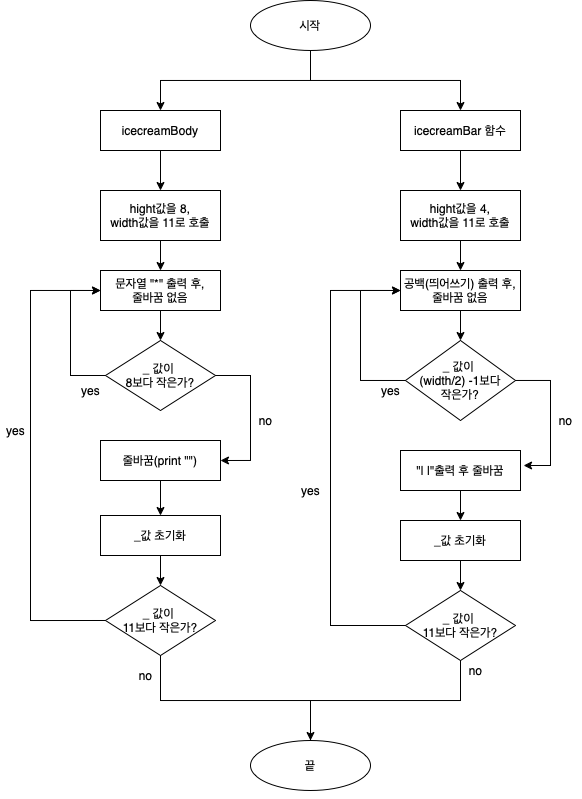

The diagram above was exported from draw.io. Its source (the exported page's mxGraphModel, read from the mxfile embedded in the PNG):
<mxGraphModel dx="1022" dy="567" grid="1" gridSize="10" guides="1" tooltips="1" connect="1" arrows="1" fold="1" page="1" pageScale="1" pageWidth="827" pageHeight="1169" math="0" shadow="0">
  <root>
    <mxCell id="WIyWlLk6GJQsqaUBKTNV-0" />
    <mxCell id="WIyWlLk6GJQsqaUBKTNV-1" parent="WIyWlLk6GJQsqaUBKTNV-0" />
    <mxCell id="QDgANllMK5spxsEK0VO_-13" style="edgeStyle=orthogonalEdgeStyle;rounded=0;orthogonalLoop=1;jettySize=auto;html=1;exitX=0.5;exitY=1;exitDx=0;exitDy=0;entryX=0.5;entryY=0;entryDx=0;entryDy=0;" parent="WIyWlLk6GJQsqaUBKTNV-1" source="WIyWlLk6GJQsqaUBKTNV-3" target="QDgANllMK5spxsEK0VO_-10" edge="1">
      <mxGeometry relative="1" as="geometry" />
    </mxCell>
    <mxCell id="WIyWlLk6GJQsqaUBKTNV-3" value="hight값을 8,&lt;br&gt;width값을 11로 호출" style="rounded=1;whiteSpace=wrap;html=1;fontSize=12;glass=0;strokeWidth=1;shadow=0;arcSize=0;" parent="WIyWlLk6GJQsqaUBKTNV-1" vertex="1">
      <mxGeometry x="150" y="270" width="120" height="50" as="geometry" />
    </mxCell>
    <mxCell id="QDgANllMK5spxsEK0VO_-4" value="" style="edgeStyle=orthogonalEdgeStyle;rounded=0;orthogonalLoop=1;jettySize=auto;html=1;" parent="WIyWlLk6GJQsqaUBKTNV-1" source="QDgANllMK5spxsEK0VO_-0" target="QDgANllMK5spxsEK0VO_-3" edge="1">
      <mxGeometry relative="1" as="geometry">
        <Array as="points">
          <mxPoint x="360" y="160" />
          <mxPoint x="210" y="160" />
        </Array>
      </mxGeometry>
    </mxCell>
    <mxCell id="QDgANllMK5spxsEK0VO_-0" value="시작" style="ellipse;whiteSpace=wrap;html=1;" parent="WIyWlLk6GJQsqaUBKTNV-1" vertex="1">
      <mxGeometry x="300" y="80" width="120" height="50" as="geometry" />
    </mxCell>
    <mxCell id="QDgANllMK5spxsEK0VO_-7" style="edgeStyle=orthogonalEdgeStyle;rounded=0;orthogonalLoop=1;jettySize=auto;html=1;exitX=0.5;exitY=1;exitDx=0;exitDy=0;entryX=0.5;entryY=0;entryDx=0;entryDy=0;" parent="WIyWlLk6GJQsqaUBKTNV-1" source="QDgANllMK5spxsEK0VO_-1" target="WIyWlLk6GJQsqaUBKTNV-3" edge="1">
      <mxGeometry relative="1" as="geometry" />
    </mxCell>
    <mxCell id="QDgANllMK5spxsEK0VO_-1" value="icecreamBody" style="rounded=1;whiteSpace=wrap;html=1;fontSize=12;glass=0;strokeWidth=1;shadow=0;arcSize=0;" parent="WIyWlLk6GJQsqaUBKTNV-1" vertex="1">
      <mxGeometry x="150" y="190" width="120" height="40" as="geometry" />
    </mxCell>
    <mxCell id="QDgANllMK5spxsEK0VO_-5" style="edgeStyle=orthogonalEdgeStyle;rounded=0;orthogonalLoop=1;jettySize=auto;html=1;exitX=0.5;exitY=1;exitDx=0;exitDy=0;entryX=0.5;entryY=0;entryDx=0;entryDy=0;" parent="WIyWlLk6GJQsqaUBKTNV-1" source="QDgANllMK5spxsEK0VO_-0" target="QDgANllMK5spxsEK0VO_-2" edge="1">
      <mxGeometry relative="1" as="geometry">
        <mxPoint x="530" y="80" as="targetPoint" />
        <Array as="points">
          <mxPoint x="360" y="160" />
          <mxPoint x="510" y="160" />
        </Array>
      </mxGeometry>
    </mxCell>
    <mxCell id="QDgANllMK5spxsEK0VO_-9" style="edgeStyle=orthogonalEdgeStyle;rounded=0;orthogonalLoop=1;jettySize=auto;html=1;exitX=0.5;exitY=1;exitDx=0;exitDy=0;entryX=0.5;entryY=0;entryDx=0;entryDy=0;" parent="WIyWlLk6GJQsqaUBKTNV-1" source="QDgANllMK5spxsEK0VO_-2" edge="1">
      <mxGeometry relative="1" as="geometry">
        <mxPoint x="510" y="270" as="targetPoint" />
      </mxGeometry>
    </mxCell>
    <mxCell id="QDgANllMK5spxsEK0VO_-2" value="icecreamBar 함수" style="rounded=1;whiteSpace=wrap;html=1;fontSize=12;glass=0;strokeWidth=1;shadow=0;arcSize=0;" parent="WIyWlLk6GJQsqaUBKTNV-1" vertex="1">
      <mxGeometry x="450" y="190" width="120" height="40" as="geometry" />
    </mxCell>
    <mxCell id="QDgANllMK5spxsEK0VO_-3" value="" style="shape=waypoint;sketch=0;size=6;pointerEvents=1;points=[];fillColor=default;resizable=0;rotatable=0;perimeter=centerPerimeter;snapToPoint=1;strokeColor=none;" parent="WIyWlLk6GJQsqaUBKTNV-1" vertex="1">
      <mxGeometry x="190" y="170" width="40" height="40" as="geometry" />
    </mxCell>
    <mxCell id="QDgANllMK5spxsEK0VO_-14" style="edgeStyle=orthogonalEdgeStyle;rounded=0;orthogonalLoop=1;jettySize=auto;html=1;exitX=0.5;exitY=1;exitDx=0;exitDy=0;entryX=0.5;entryY=0;entryDx=0;entryDy=0;" parent="WIyWlLk6GJQsqaUBKTNV-1" source="QDgANllMK5spxsEK0VO_-10" target="QDgANllMK5spxsEK0VO_-12" edge="1">
      <mxGeometry relative="1" as="geometry" />
    </mxCell>
    <mxCell id="QDgANllMK5spxsEK0VO_-10" value="문자열 &quot;*&quot; 출력 후,&lt;br&gt;줄바꿈 없음" style="rounded=1;whiteSpace=wrap;html=1;fontSize=12;glass=0;strokeWidth=1;shadow=0;arcSize=0;" parent="WIyWlLk6GJQsqaUBKTNV-1" vertex="1">
      <mxGeometry x="150" y="350" width="120" height="40" as="geometry" />
    </mxCell>
    <mxCell id="QDgANllMK5spxsEK0VO_-39" style="edgeStyle=orthogonalEdgeStyle;rounded=0;orthogonalLoop=1;jettySize=auto;html=1;exitX=0.5;exitY=1;exitDx=0;exitDy=0;entryX=0.5;entryY=0;entryDx=0;entryDy=0;" parent="WIyWlLk6GJQsqaUBKTNV-1" source="QDgANllMK5spxsEK0VO_-11" target="QDgANllMK5spxsEK0VO_-38" edge="1">
      <mxGeometry relative="1" as="geometry" />
    </mxCell>
    <mxCell id="QDgANllMK5spxsEK0VO_-11" value="hight값을 4,&lt;br&gt;width값을 11로 호출" style="rounded=1;whiteSpace=wrap;html=1;fontSize=12;glass=0;strokeWidth=1;shadow=0;arcSize=0;" parent="WIyWlLk6GJQsqaUBKTNV-1" vertex="1">
      <mxGeometry x="450" y="270" width="120" height="50" as="geometry" />
    </mxCell>
    <mxCell id="QDgANllMK5spxsEK0VO_-31" style="edgeStyle=orthogonalEdgeStyle;rounded=0;orthogonalLoop=1;jettySize=auto;html=1;" parent="WIyWlLk6GJQsqaUBKTNV-1" source="QDgANllMK5spxsEK0VO_-12" edge="1">
      <mxGeometry relative="1" as="geometry">
        <mxPoint x="150" y="455" as="sourcePoint" />
        <mxPoint x="150" y="370" as="targetPoint" />
        <Array as="points">
          <mxPoint x="120" y="455" />
          <mxPoint x="120" y="370" />
        </Array>
      </mxGeometry>
    </mxCell>
    <mxCell id="QDgANllMK5spxsEK0VO_-34" style="edgeStyle=orthogonalEdgeStyle;rounded=0;orthogonalLoop=1;jettySize=auto;html=1;exitX=1;exitY=0.5;exitDx=0;exitDy=0;entryX=1;entryY=0.5;entryDx=0;entryDy=0;" parent="WIyWlLk6GJQsqaUBKTNV-1" source="QDgANllMK5spxsEK0VO_-12" target="QDgANllMK5spxsEK0VO_-22" edge="1">
      <mxGeometry relative="1" as="geometry">
        <Array as="points">
          <mxPoint x="300" y="455" />
          <mxPoint x="300" y="540" />
        </Array>
      </mxGeometry>
    </mxCell>
    <mxCell id="QDgANllMK5spxsEK0VO_-12" value="_ 값이 &lt;br&gt;8보다 작은가?" style="rhombus;whiteSpace=wrap;html=1;strokeColor=default;fillColor=default;" parent="WIyWlLk6GJQsqaUBKTNV-1" vertex="1">
      <mxGeometry x="155" y="420" width="110" height="70" as="geometry" />
    </mxCell>
    <mxCell id="QDgANllMK5spxsEK0VO_-20" style="edgeStyle=orthogonalEdgeStyle;rounded=0;orthogonalLoop=1;jettySize=auto;html=1;entryX=0;entryY=0.5;entryDx=0;entryDy=0;exitX=0;exitY=0.5;exitDx=0;exitDy=0;" parent="WIyWlLk6GJQsqaUBKTNV-1" source="QDgANllMK5spxsEK0VO_-15" target="QDgANllMK5spxsEK0VO_-10" edge="1">
      <mxGeometry relative="1" as="geometry">
        <mxPoint x="120" y="350" as="targetPoint" />
        <Array as="points">
          <mxPoint x="80" y="700" />
          <mxPoint x="80" y="370" />
        </Array>
      </mxGeometry>
    </mxCell>
    <mxCell id="QDgANllMK5spxsEK0VO_-59" style="edgeStyle=orthogonalEdgeStyle;rounded=0;orthogonalLoop=1;jettySize=auto;html=1;" parent="WIyWlLk6GJQsqaUBKTNV-1" source="QDgANllMK5spxsEK0VO_-15" target="QDgANllMK5spxsEK0VO_-57" edge="1">
      <mxGeometry relative="1" as="geometry">
        <Array as="points">
          <mxPoint x="210" y="780" />
          <mxPoint x="360" y="780" />
        </Array>
      </mxGeometry>
    </mxCell>
    <mxCell id="QDgANllMK5spxsEK0VO_-15" value="_ 값이 &lt;br&gt;11보다 작은가?" style="rhombus;whiteSpace=wrap;html=1;strokeColor=default;fillColor=default;" parent="WIyWlLk6GJQsqaUBKTNV-1" vertex="1">
      <mxGeometry x="155" y="665" width="110" height="70" as="geometry" />
    </mxCell>
    <mxCell id="QDgANllMK5spxsEK0VO_-17" value="yes" style="text;html=1;align=center;verticalAlign=middle;resizable=0;points=[];autosize=1;strokeColor=none;fillColor=none;" parent="WIyWlLk6GJQsqaUBKTNV-1" vertex="1">
      <mxGeometry x="125" y="460" width="30" height="20" as="geometry" />
    </mxCell>
    <mxCell id="QDgANllMK5spxsEK0VO_-19" value="no" style="text;html=1;align=center;verticalAlign=middle;resizable=0;points=[];autosize=1;strokeColor=none;fillColor=none;" parent="WIyWlLk6GJQsqaUBKTNV-1" vertex="1">
      <mxGeometry x="300" y="490" width="30" height="20" as="geometry" />
    </mxCell>
    <mxCell id="QDgANllMK5spxsEK0VO_-24" style="edgeStyle=orthogonalEdgeStyle;rounded=0;orthogonalLoop=1;jettySize=auto;html=1;exitX=0.5;exitY=1;exitDx=0;exitDy=0;entryX=0.5;entryY=0;entryDx=0;entryDy=0;" parent="WIyWlLk6GJQsqaUBKTNV-1" source="QDgANllMK5spxsEK0VO_-22" target="QDgANllMK5spxsEK0VO_-35" edge="1">
      <mxGeometry relative="1" as="geometry">
        <mxPoint x="210" y="585" as="targetPoint" />
      </mxGeometry>
    </mxCell>
    <mxCell id="QDgANllMK5spxsEK0VO_-22" value="줄바꿈(print &quot;&quot;)" style="rounded=1;whiteSpace=wrap;html=1;fontSize=12;glass=0;strokeWidth=1;shadow=0;arcSize=0;" parent="WIyWlLk6GJQsqaUBKTNV-1" vertex="1">
      <mxGeometry x="150" y="520" width="120" height="40" as="geometry" />
    </mxCell>
    <mxCell id="QDgANllMK5spxsEK0VO_-25" value="yes" style="text;html=1;align=center;verticalAlign=middle;resizable=0;points=[];autosize=1;strokeColor=none;fillColor=none;" parent="WIyWlLk6GJQsqaUBKTNV-1" vertex="1">
      <mxGeometry x="50" y="500" width="30" height="20" as="geometry" />
    </mxCell>
    <mxCell id="QDgANllMK5spxsEK0VO_-37" style="edgeStyle=orthogonalEdgeStyle;rounded=0;orthogonalLoop=1;jettySize=auto;html=1;entryX=0.5;entryY=0;entryDx=0;entryDy=0;" parent="WIyWlLk6GJQsqaUBKTNV-1" source="QDgANllMK5spxsEK0VO_-35" target="QDgANllMK5spxsEK0VO_-15" edge="1">
      <mxGeometry relative="1" as="geometry" />
    </mxCell>
    <mxCell id="QDgANllMK5spxsEK0VO_-35" value="_값 초기화" style="rounded=1;whiteSpace=wrap;html=1;fontSize=12;glass=0;strokeWidth=1;shadow=0;arcSize=0;" parent="WIyWlLk6GJQsqaUBKTNV-1" vertex="1">
      <mxGeometry x="150" y="595" width="120" height="40" as="geometry" />
    </mxCell>
    <mxCell id="QDgANllMK5spxsEK0VO_-41" style="edgeStyle=orthogonalEdgeStyle;rounded=0;orthogonalLoop=1;jettySize=auto;html=1;entryX=0.5;entryY=0;entryDx=0;entryDy=0;" parent="WIyWlLk6GJQsqaUBKTNV-1" source="QDgANllMK5spxsEK0VO_-38" target="QDgANllMK5spxsEK0VO_-40" edge="1">
      <mxGeometry relative="1" as="geometry" />
    </mxCell>
    <mxCell id="QDgANllMK5spxsEK0VO_-38" value="공백(띄어쓰기) 출력 후,&lt;br&gt;줄바꿈 없음" style="rounded=1;whiteSpace=wrap;html=1;fontSize=12;glass=0;strokeWidth=1;shadow=0;arcSize=0;" parent="WIyWlLk6GJQsqaUBKTNV-1" vertex="1">
      <mxGeometry x="450" y="350" width="120" height="40" as="geometry" />
    </mxCell>
    <mxCell id="QDgANllMK5spxsEK0VO_-47" style="edgeStyle=orthogonalEdgeStyle;rounded=0;orthogonalLoop=1;jettySize=auto;html=1;entryX=1.026;entryY=0.385;entryDx=0;entryDy=0;entryPerimeter=0;" parent="WIyWlLk6GJQsqaUBKTNV-1" source="QDgANllMK5spxsEK0VO_-40" target="QDgANllMK5spxsEK0VO_-46" edge="1">
      <mxGeometry relative="1" as="geometry">
        <Array as="points">
          <mxPoint x="600" y="460" />
          <mxPoint x="600" y="545" />
          <mxPoint x="573" y="545" />
        </Array>
      </mxGeometry>
    </mxCell>
    <mxCell id="QDgANllMK5spxsEK0VO_-40" value="_ 값이 &lt;br&gt;(width/2) -1보다 &lt;br&gt;작은가?" style="rhombus;whiteSpace=wrap;html=1;strokeColor=default;fillColor=default;" parent="WIyWlLk6GJQsqaUBKTNV-1" vertex="1">
      <mxGeometry x="455" y="420" width="110" height="80" as="geometry" />
    </mxCell>
    <mxCell id="QDgANllMK5spxsEK0VO_-45" style="edgeStyle=orthogonalEdgeStyle;rounded=0;orthogonalLoop=1;jettySize=auto;html=1;entryX=0;entryY=0.5;entryDx=0;entryDy=0;exitX=0;exitY=0.5;exitDx=0;exitDy=0;" parent="WIyWlLk6GJQsqaUBKTNV-1" source="QDgANllMK5spxsEK0VO_-40" target="QDgANllMK5spxsEK0VO_-38" edge="1">
      <mxGeometry relative="1" as="geometry">
        <Array as="points">
          <mxPoint x="410" y="460" />
          <mxPoint x="410" y="370" />
        </Array>
        <mxPoint x="450" y="549.9655172413793" as="sourcePoint" />
      </mxGeometry>
    </mxCell>
    <mxCell id="QDgANllMK5spxsEK0VO_-44" value="yes" style="text;html=1;align=center;verticalAlign=middle;resizable=0;points=[];autosize=1;strokeColor=none;fillColor=none;" parent="WIyWlLk6GJQsqaUBKTNV-1" vertex="1">
      <mxGeometry x="425" y="460" width="30" height="20" as="geometry" />
    </mxCell>
    <mxCell id="QDgANllMK5spxsEK0VO_-50" style="edgeStyle=orthogonalEdgeStyle;rounded=0;orthogonalLoop=1;jettySize=auto;html=1;entryX=0.5;entryY=0;entryDx=0;entryDy=0;" parent="WIyWlLk6GJQsqaUBKTNV-1" source="QDgANllMK5spxsEK0VO_-46" target="QDgANllMK5spxsEK0VO_-49" edge="1">
      <mxGeometry relative="1" as="geometry" />
    </mxCell>
    <mxCell id="QDgANllMK5spxsEK0VO_-46" value="&quot;| |&quot;출력 후 줄바꿈" style="rounded=1;whiteSpace=wrap;html=1;fontSize=12;glass=0;strokeWidth=1;shadow=0;arcSize=0;" parent="WIyWlLk6GJQsqaUBKTNV-1" vertex="1">
      <mxGeometry x="450" y="530" width="120" height="40" as="geometry" />
    </mxCell>
    <mxCell id="QDgANllMK5spxsEK0VO_-48" value="no" style="text;html=1;align=center;verticalAlign=middle;resizable=0;points=[];autosize=1;strokeColor=none;fillColor=none;" parent="WIyWlLk6GJQsqaUBKTNV-1" vertex="1">
      <mxGeometry x="600" y="490" width="30" height="20" as="geometry" />
    </mxCell>
    <mxCell id="QDgANllMK5spxsEK0VO_-53" style="edgeStyle=orthogonalEdgeStyle;rounded=0;orthogonalLoop=1;jettySize=auto;html=1;entryX=0.5;entryY=0;entryDx=0;entryDy=0;" parent="WIyWlLk6GJQsqaUBKTNV-1" source="QDgANllMK5spxsEK0VO_-49" target="QDgANllMK5spxsEK0VO_-51" edge="1">
      <mxGeometry relative="1" as="geometry" />
    </mxCell>
    <mxCell id="QDgANllMK5spxsEK0VO_-49" value="_값 초기화" style="rounded=1;whiteSpace=wrap;html=1;fontSize=12;glass=0;strokeWidth=1;shadow=0;arcSize=0;" parent="WIyWlLk6GJQsqaUBKTNV-1" vertex="1">
      <mxGeometry x="450" y="600" width="120" height="40" as="geometry" />
    </mxCell>
    <mxCell id="QDgANllMK5spxsEK0VO_-54" style="edgeStyle=orthogonalEdgeStyle;rounded=0;orthogonalLoop=1;jettySize=auto;html=1;entryX=0;entryY=0.5;entryDx=0;entryDy=0;startArrow=none;exitX=0;exitY=0.5;exitDx=0;exitDy=0;" parent="WIyWlLk6GJQsqaUBKTNV-1" source="QDgANllMK5spxsEK0VO_-51" target="QDgANllMK5spxsEK0VO_-38" edge="1">
      <mxGeometry relative="1" as="geometry">
        <Array as="points">
          <mxPoint x="380" y="705" />
          <mxPoint x="380" y="370" />
        </Array>
      </mxGeometry>
    </mxCell>
    <mxCell id="QDgANllMK5spxsEK0VO_-60" style="edgeStyle=orthogonalEdgeStyle;rounded=0;orthogonalLoop=1;jettySize=auto;html=1;exitX=0.5;exitY=1;exitDx=0;exitDy=0;" parent="WIyWlLk6GJQsqaUBKTNV-1" source="QDgANllMK5spxsEK0VO_-51" edge="1">
      <mxGeometry relative="1" as="geometry">
        <mxPoint x="360" y="870" as="targetPoint" />
        <Array as="points">
          <mxPoint x="510" y="780" />
          <mxPoint x="360" y="780" />
        </Array>
      </mxGeometry>
    </mxCell>
    <mxCell id="QDgANllMK5spxsEK0VO_-51" value="_ 값이 &lt;br&gt;11보다 작은가?" style="rhombus;whiteSpace=wrap;html=1;strokeColor=default;fillColor=default;" parent="WIyWlLk6GJQsqaUBKTNV-1" vertex="1">
      <mxGeometry x="455" y="670" width="110" height="70" as="geometry" />
    </mxCell>
    <mxCell id="QDgANllMK5spxsEK0VO_-55" value="yes" style="text;html=1;align=center;verticalAlign=middle;resizable=0;points=[];autosize=1;strokeColor=none;fillColor=none;" parent="WIyWlLk6GJQsqaUBKTNV-1" vertex="1">
      <mxGeometry x="345" y="560" width="30" height="20" as="geometry" />
    </mxCell>
    <mxCell id="QDgANllMK5spxsEK0VO_-57" value="끝" style="ellipse;whiteSpace=wrap;html=1;" parent="WIyWlLk6GJQsqaUBKTNV-1" vertex="1">
      <mxGeometry x="300" y="820" width="120" height="50" as="geometry" />
    </mxCell>
    <mxCell id="QDgANllMK5spxsEK0VO_-61" value="no" style="text;html=1;align=center;verticalAlign=middle;resizable=0;points=[];autosize=1;strokeColor=none;fillColor=none;" parent="WIyWlLk6GJQsqaUBKTNV-1" vertex="1">
      <mxGeometry x="180" y="745" width="30" height="20" as="geometry" />
    </mxCell>
    <mxCell id="QDgANllMK5spxsEK0VO_-62" value="no" style="text;html=1;align=center;verticalAlign=middle;resizable=0;points=[];autosize=1;strokeColor=none;fillColor=none;" parent="WIyWlLk6GJQsqaUBKTNV-1" vertex="1">
      <mxGeometry x="510" y="740" width="30" height="20" as="geometry" />
    </mxCell>
  </root>
</mxGraphModel>